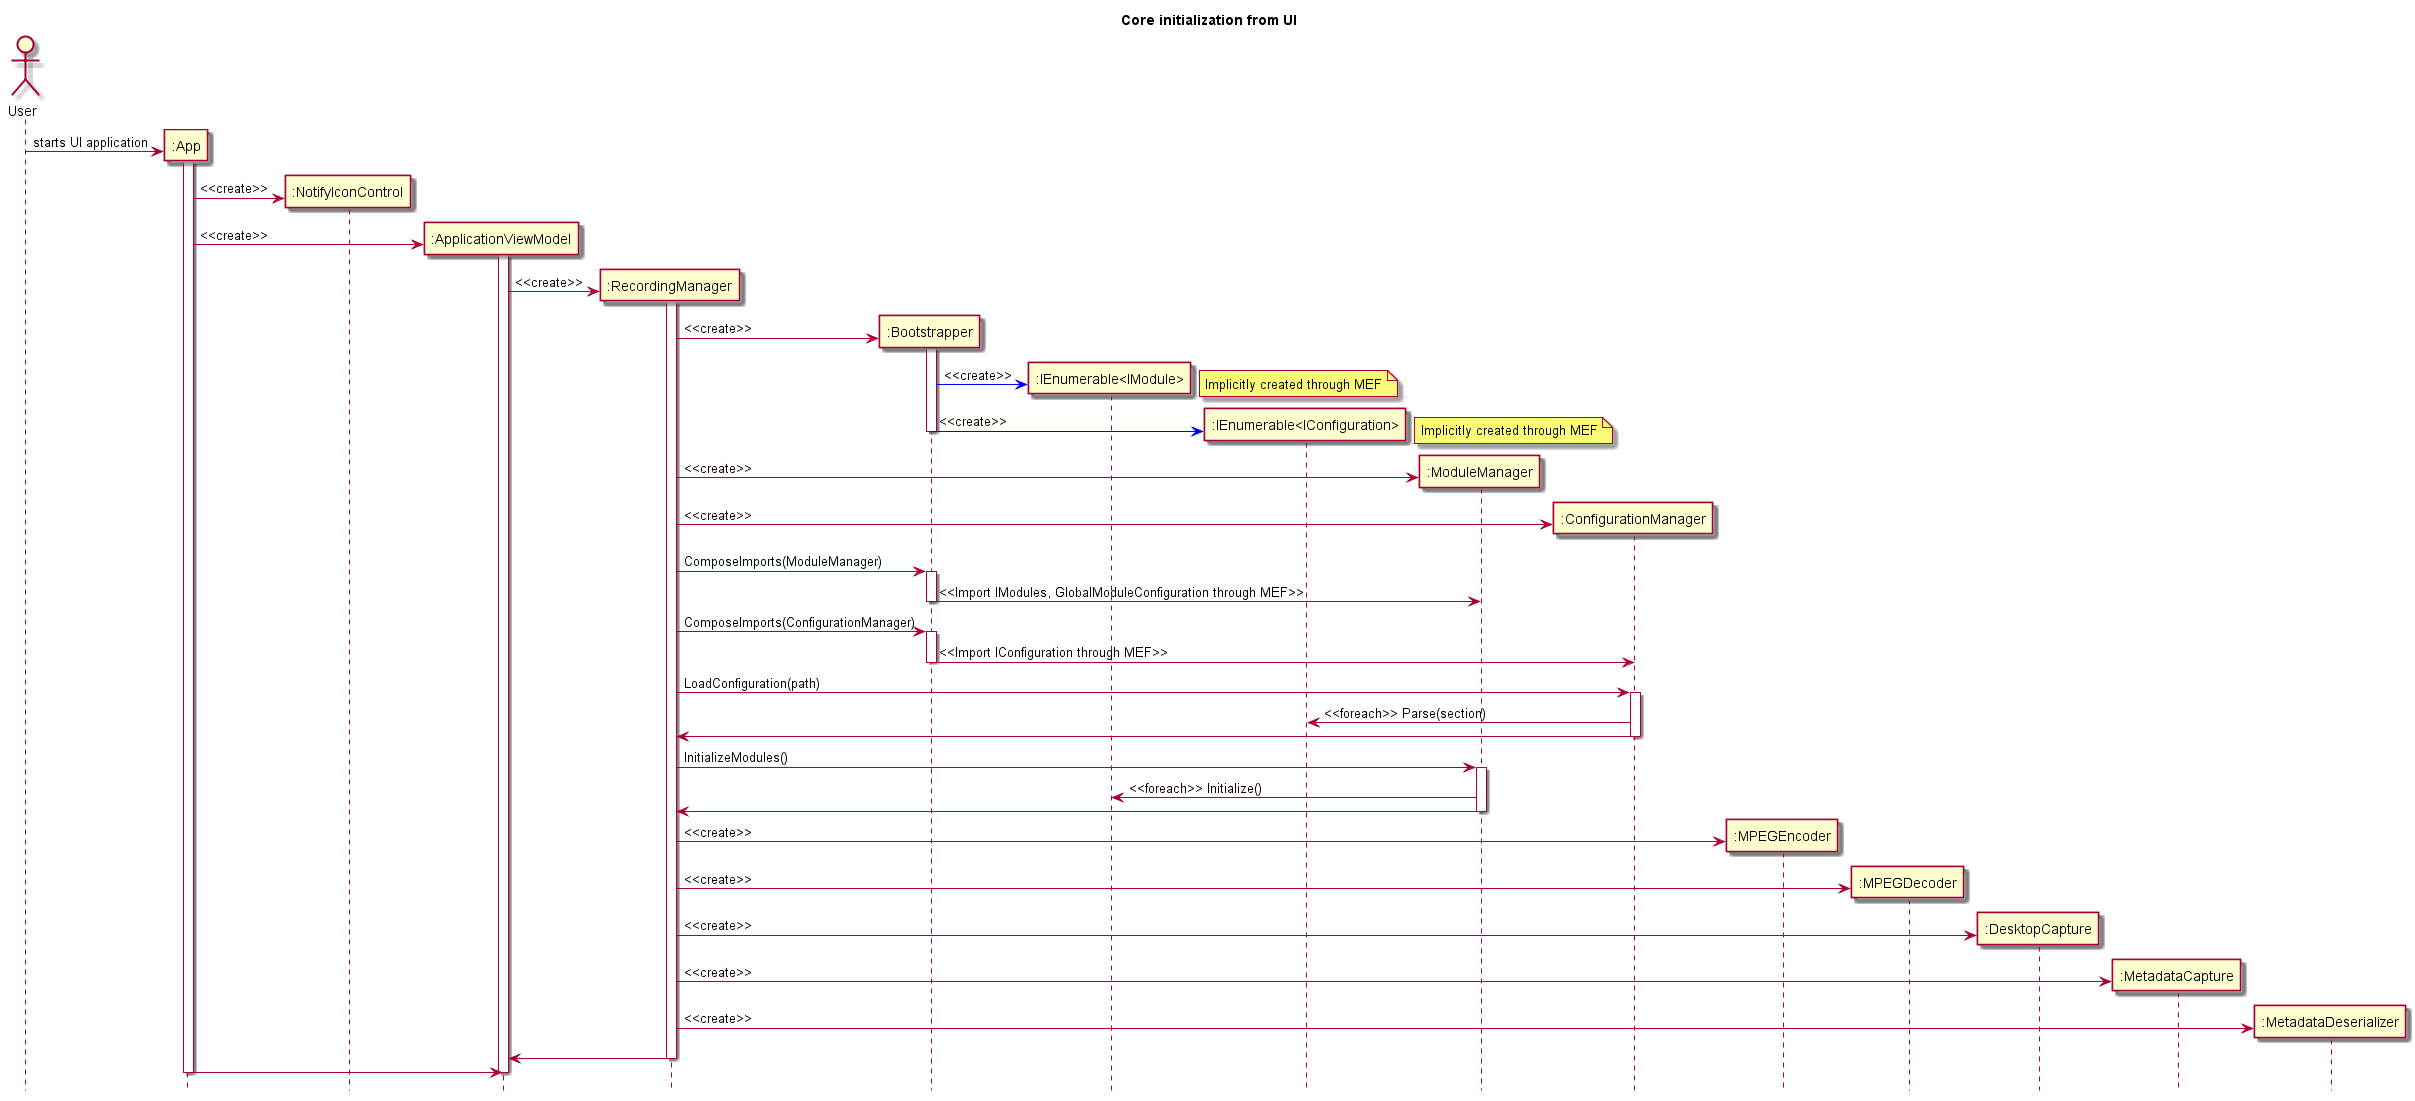

The diagram above was rendered by PlantUML. Its source (embedded in the PNG):
@startuml
hide footbox
title Core initialization from UI
actor User
create ":App" as UIApp
User -> UIApp : starts UI application
activate UIApp
create ":NotifyIconControl" as TrayIcon
UIApp -> TrayIcon : <<create>>
create ":ApplicationViewModel" as ApplicationViewModel
UIApp -> ApplicationViewModel : <<create>>
activate ApplicationViewModel
create ":RecordingManager" as RecordingManager
ApplicationViewModel -> RecordingManager : <<create>>
activate RecordingManager
create ":Bootstrapper" as Bootstrapper
RecordingManager -> Bootstrapper : <<create>>
activate Bootstrapper
create ":IEnumerable<IModule>" as IModulesImport
Bootstrapper [#blue]-> IModulesImport : <<create>>
note right
Implicitly created through MEF
end note
create ":IEnumerable<IConfiguration>" as IConfigurationsImport
Bootstrapper [#blue]-> IConfigurationsImport : <<create>>
note right
Implicitly created through MEF
end note
deactivate Bootstrapper
create ":ModuleManager" as ModuleManager
RecordingManager -> ModuleManager : <<create>>
create ":ConfigurationManager" as ConfigurationManager
RecordingManager -> ConfigurationManager : <<create>>

RecordingManager -> Bootstrapper : ComposeImports(ModuleManager)
activate Bootstrapper
Bootstrapper -> ModuleManager : <<Import IModules, GlobalModuleConfiguration through MEF>>
deactivate Bootstrapper
RecordingManager -> Bootstrapper : ComposeImports(ConfigurationManager)
activate Bootstrapper
Bootstrapper -> ConfigurationManager : <<Import IConfiguration through MEF>>
deactivate Bootstrapper

RecordingManager -> ConfigurationManager : LoadConfiguration(path)
activate ConfigurationManager
ConfigurationManager -> IConfigurationsImport : <<foreach>> Parse(section)
RecordingManager <- ConfigurationManager
deactivate ConfigurationManager

RecordingManager -> ModuleManager : InitializeModules()
activate ModuleManager
ModuleManager -> IModulesImport : <<foreach>> Initialize()
RecordingManager <- ModuleManager
deactivate ModuleManager

create ":MPEGEncoder" as MPEGEncoder
RecordingManager -> MPEGEncoder : <<create>>
create ":MPEGDecoder" as MPEGDecoder
RecordingManager -> MPEGDecoder : <<create>>
create ":DesktopCapture" as DesktopCapture
RecordingManager -> DesktopCapture : <<create>>
create ":MetadataCapture" as MetadataCapture
RecordingManager -> MetadataCapture : <<create>>
create ":MetadataDeserializer" as MetadataDeserializer
RecordingManager -> MetadataDeserializer : <<create>>
ApplicationViewModel <- RecordingManager
deactivate RecordingManager
ApplicationViewModel <- UIApp
deactivate ApplicationViewModel
deactivate UIApp
@enduml